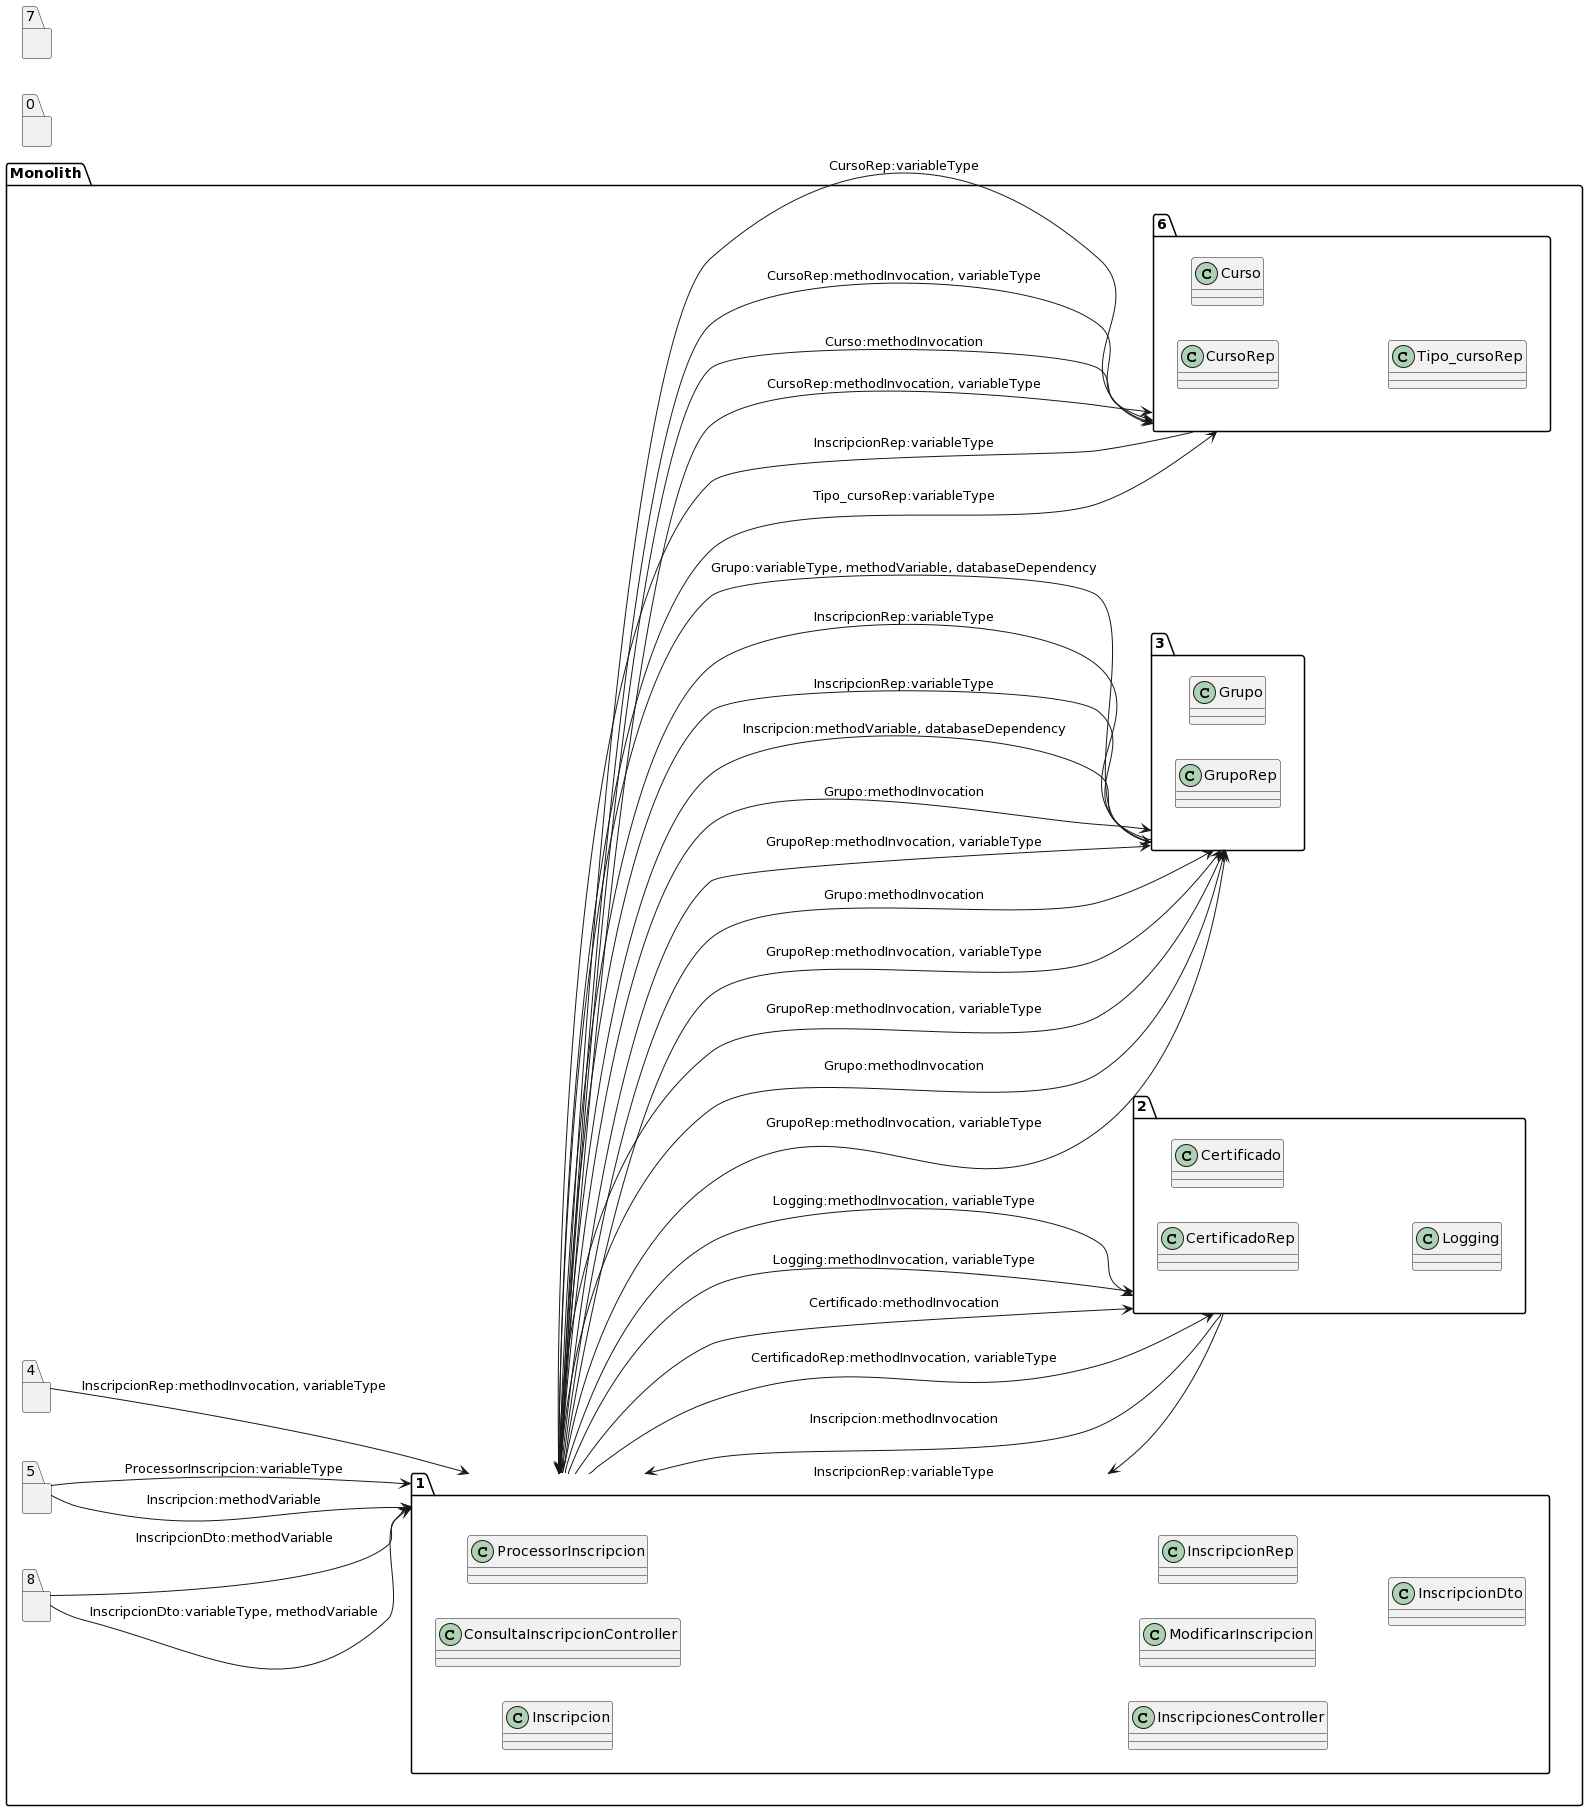

The diagram above was rendered by PlantUML. Its source (embedded in the PNG):
@startuml
left to right direction
package "Monolith" {
package "1"{
class Inscripcion
class ConsultaInscripcionController
class ProcessorInscripcion
class InscripcionesController
class ModificarInscripcion
class InscripcionRep
class InscripcionDto
}
package "2"{
class CertificadoRep
class Certificado
class Logging
class Logging
}
package "3"{
class Grupo
class GrupoRep
class Grupo
class GrupoRep
class GrupoRep
class Grupo
class GrupoRep
class Grupo
}
package "4"{
}
package "5"{
}
package "6"{
class CursoRep
class Curso
class CursoRep
class CursoRep
class Tipo_cursoRep
}
package "8"{
}
}
package "0"{
}
package "7"{
}
"1"-->"2":CertificadoRep:methodInvocation, variableType
"1"-->"2":Certificado:methodInvocation
"1"-->"2":Logging:methodInvocation, variableType
"1"-->"2":Logging:methodInvocation, variableType
"1"-->"3":Grupo:variableType, methodVariable, databaseDependency
"1"-->"3":GrupoRep:methodInvocation, variableType
"1"-->"3":Grupo:methodInvocation
"1"-->"3":GrupoRep:methodInvocation, variableType
"1"-->"3":GrupoRep:methodInvocation, variableType
"1"-->"3":Grupo:methodInvocation
"1"-->"3":GrupoRep:methodInvocation, variableType
"1"-->"3":Grupo:methodInvocation
"1"-->"6":CursoRep:methodInvocation, variableType
"1"-->"6":Curso:methodInvocation
"1"-->"6":CursoRep:methodInvocation, variableType
"1"-->"6":CursoRep:variableType
"1"-->"6":Tipo_cursoRep:variableType
"2"-->"1":InscripcionRep:variableType
"2"-->"1":Inscripcion:methodInvocation
"3"-->"1":Inscripcion:methodVariable, databaseDependency
"3"-->"1":InscripcionRep:variableType
"3"-->"1":InscripcionRep:variableType
"4"-->"1":InscripcionRep:methodInvocation, variableType
"5"-->"1":ProcessorInscripcion:variableType
"5"-->"1":Inscripcion:methodVariable
"6"-->"1":InscripcionRep:variableType
"8"-->"1":InscripcionDto:methodVariable
"8"-->"1":InscripcionDto:variableType, methodVariable
@enduml